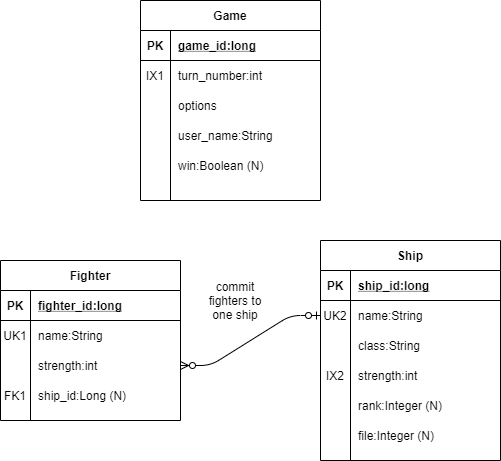

The diagram above was exported from draw.io. Its source (the exported page's mxGraphModel, read from the mxfile embedded in the PNG):
<mxGraphModel dx="868" dy="412" grid="1" gridSize="10" guides="1" tooltips="1" connect="1" arrows="1" fold="1" page="1" pageScale="1" pageWidth="850" pageHeight="1100" math="0" shadow="0">
  <root>
    <mxCell id="0" />
    <mxCell id="1" parent="0" />
    <mxCell id="2" value="Game" style="shape=table;startSize=30;container=1;collapsible=1;childLayout=tableLayout;fixedRows=1;rowLines=0;fontStyle=1;align=center;resizeLast=1;" vertex="1" parent="1">
      <mxGeometry x="280" y="30" width="180" height="200" as="geometry" />
    </mxCell>
    <mxCell id="3" value="" style="shape=partialRectangle;collapsible=0;dropTarget=0;pointerEvents=0;fillColor=none;top=0;left=0;bottom=1;right=0;points=[[0,0.5],[1,0.5]];portConstraint=eastwest;" vertex="1" parent="2">
      <mxGeometry y="30" width="180" height="30" as="geometry" />
    </mxCell>
    <mxCell id="4" value="PK" style="shape=partialRectangle;connectable=0;fillColor=none;top=0;left=0;bottom=0;right=0;fontStyle=1;overflow=hidden;" vertex="1" parent="3">
      <mxGeometry width="30" height="30" as="geometry" />
    </mxCell>
    <mxCell id="5" value="game_id:long" style="shape=partialRectangle;connectable=0;fillColor=none;top=0;left=0;bottom=0;right=0;align=left;spacingLeft=6;fontStyle=5;overflow=hidden;" vertex="1" parent="3">
      <mxGeometry x="30" width="150" height="30" as="geometry" />
    </mxCell>
    <mxCell id="6" value="" style="shape=partialRectangle;collapsible=0;dropTarget=0;pointerEvents=0;fillColor=none;top=0;left=0;bottom=0;right=0;points=[[0,0.5],[1,0.5]];portConstraint=eastwest;" vertex="1" parent="2">
      <mxGeometry y="60" width="180" height="30" as="geometry" />
    </mxCell>
    <mxCell id="7" value="IX1" style="shape=partialRectangle;connectable=0;fillColor=none;top=0;left=0;bottom=0;right=0;editable=1;overflow=hidden;" vertex="1" parent="6">
      <mxGeometry width="30" height="30" as="geometry" />
    </mxCell>
    <mxCell id="8" value="turn_number:int" style="shape=partialRectangle;connectable=0;fillColor=none;top=0;left=0;bottom=0;right=0;align=left;spacingLeft=6;overflow=hidden;" vertex="1" parent="6">
      <mxGeometry x="30" width="150" height="30" as="geometry" />
    </mxCell>
    <mxCell id="9" value="" style="shape=partialRectangle;collapsible=0;dropTarget=0;pointerEvents=0;fillColor=none;top=0;left=0;bottom=0;right=0;points=[[0,0.5],[1,0.5]];portConstraint=eastwest;" vertex="1" parent="2">
      <mxGeometry y="90" width="180" height="30" as="geometry" />
    </mxCell>
    <mxCell id="10" value="" style="shape=partialRectangle;connectable=0;fillColor=none;top=0;left=0;bottom=0;right=0;editable=1;overflow=hidden;" vertex="1" parent="9">
      <mxGeometry width="30" height="30" as="geometry" />
    </mxCell>
    <mxCell id="11" value="options" style="shape=partialRectangle;connectable=0;fillColor=none;top=0;left=0;bottom=0;right=0;align=left;spacingLeft=6;overflow=hidden;" vertex="1" parent="9">
      <mxGeometry x="30" width="150" height="30" as="geometry" />
    </mxCell>
    <mxCell id="12" value="" style="shape=partialRectangle;collapsible=0;dropTarget=0;pointerEvents=0;fillColor=none;top=0;left=0;bottom=0;right=0;points=[[0,0.5],[1,0.5]];portConstraint=eastwest;" vertex="1" parent="2">
      <mxGeometry y="120" width="180" height="30" as="geometry" />
    </mxCell>
    <mxCell id="13" value="" style="shape=partialRectangle;connectable=0;fillColor=none;top=0;left=0;bottom=0;right=0;editable=1;overflow=hidden;" vertex="1" parent="12">
      <mxGeometry width="30" height="30" as="geometry" />
    </mxCell>
    <mxCell id="14" value="user_name:String" style="shape=partialRectangle;connectable=0;fillColor=none;top=0;left=0;bottom=0;right=0;align=left;spacingLeft=6;overflow=hidden;" vertex="1" parent="12">
      <mxGeometry x="30" width="150" height="30" as="geometry" />
    </mxCell>
    <mxCell id="15" value="" style="shape=partialRectangle;collapsible=0;dropTarget=0;pointerEvents=0;fillColor=none;top=0;left=0;bottom=0;right=0;points=[[0,0.5],[1,0.5]];portConstraint=eastwest;" vertex="1" parent="2">
      <mxGeometry y="150" width="180" height="30" as="geometry" />
    </mxCell>
    <mxCell id="16" value="" style="shape=partialRectangle;connectable=0;fillColor=none;top=0;left=0;bottom=0;right=0;editable=1;overflow=hidden;" vertex="1" parent="15">
      <mxGeometry width="30" height="30" as="geometry" />
    </mxCell>
    <mxCell id="17" value="win:Boolean (N)" style="shape=partialRectangle;connectable=0;fillColor=none;top=0;left=0;bottom=0;right=0;align=left;spacingLeft=6;overflow=hidden;" vertex="1" parent="15">
      <mxGeometry x="30" width="150" height="30" as="geometry" />
    </mxCell>
    <mxCell id="18" value="" style="edgeStyle=entityRelationEdgeStyle;fontSize=12;html=1;endArrow=ERzeroToMany;startArrow=ERzeroToOne;exitX=0;exitY=0.5;exitDx=0;exitDy=0;" edge="1" source="23" target="45" parent="1">
      <mxGeometry width="100" height="100" relative="1" as="geometry">
        <mxPoint x="390" y="360" as="sourcePoint" />
        <mxPoint x="230" y="360" as="targetPoint" />
      </mxGeometry>
    </mxCell>
    <mxCell id="19" value="Ship" style="shape=table;startSize=30;container=1;collapsible=1;childLayout=tableLayout;fixedRows=1;rowLines=0;fontStyle=1;align=center;resizeLast=1;" vertex="1" parent="1">
      <mxGeometry x="460" y="270" width="180" height="220" as="geometry" />
    </mxCell>
    <mxCell id="20" value="" style="shape=partialRectangle;collapsible=0;dropTarget=0;pointerEvents=0;fillColor=none;top=0;left=0;bottom=1;right=0;points=[[0,0.5],[1,0.5]];portConstraint=eastwest;" vertex="1" parent="19">
      <mxGeometry y="30" width="180" height="30" as="geometry" />
    </mxCell>
    <mxCell id="21" value="PK" style="shape=partialRectangle;connectable=0;fillColor=none;top=0;left=0;bottom=0;right=0;fontStyle=1;overflow=hidden;" vertex="1" parent="20">
      <mxGeometry width="30" height="30" as="geometry" />
    </mxCell>
    <mxCell id="22" value="ship_id:long" style="shape=partialRectangle;connectable=0;fillColor=none;top=0;left=0;bottom=0;right=0;align=left;spacingLeft=6;fontStyle=5;overflow=hidden;" vertex="1" parent="20">
      <mxGeometry x="30" width="150" height="30" as="geometry" />
    </mxCell>
    <mxCell id="23" value="" style="shape=partialRectangle;collapsible=0;dropTarget=0;pointerEvents=0;fillColor=none;top=0;left=0;bottom=0;right=0;points=[[0,0.5],[1,0.5]];portConstraint=eastwest;" vertex="1" parent="19">
      <mxGeometry y="60" width="180" height="30" as="geometry" />
    </mxCell>
    <mxCell id="24" value="UK2" style="shape=partialRectangle;connectable=0;fillColor=none;top=0;left=0;bottom=0;right=0;editable=1;overflow=hidden;" vertex="1" parent="23">
      <mxGeometry width="30" height="30" as="geometry" />
    </mxCell>
    <mxCell id="25" value="name:String" style="shape=partialRectangle;connectable=0;fillColor=none;top=0;left=0;bottom=0;right=0;align=left;spacingLeft=6;overflow=hidden;" vertex="1" parent="23">
      <mxGeometry x="30" width="150" height="30" as="geometry" />
    </mxCell>
    <mxCell id="26" value="" style="shape=partialRectangle;collapsible=0;dropTarget=0;pointerEvents=0;fillColor=none;top=0;left=0;bottom=0;right=0;points=[[0,0.5],[1,0.5]];portConstraint=eastwest;" vertex="1" parent="19">
      <mxGeometry y="90" width="180" height="30" as="geometry" />
    </mxCell>
    <mxCell id="27" value="" style="shape=partialRectangle;connectable=0;fillColor=none;top=0;left=0;bottom=0;right=0;editable=1;overflow=hidden;" vertex="1" parent="26">
      <mxGeometry width="30" height="30" as="geometry" />
    </mxCell>
    <mxCell id="28" value="class:String" style="shape=partialRectangle;connectable=0;fillColor=none;top=0;left=0;bottom=0;right=0;align=left;spacingLeft=6;overflow=hidden;" vertex="1" parent="26">
      <mxGeometry x="30" width="150" height="30" as="geometry" />
    </mxCell>
    <mxCell id="29" value="" style="shape=partialRectangle;collapsible=0;dropTarget=0;pointerEvents=0;fillColor=none;top=0;left=0;bottom=0;right=0;points=[[0,0.5],[1,0.5]];portConstraint=eastwest;" vertex="1" parent="19">
      <mxGeometry y="120" width="180" height="30" as="geometry" />
    </mxCell>
    <mxCell id="30" value="IX2" style="shape=partialRectangle;connectable=0;fillColor=none;top=0;left=0;bottom=0;right=0;editable=1;overflow=hidden;" vertex="1" parent="29">
      <mxGeometry width="30" height="30" as="geometry" />
    </mxCell>
    <mxCell id="31" value="strength:int" style="shape=partialRectangle;connectable=0;fillColor=none;top=0;left=0;bottom=0;right=0;align=left;spacingLeft=6;overflow=hidden;" vertex="1" parent="29">
      <mxGeometry x="30" width="150" height="30" as="geometry" />
    </mxCell>
    <mxCell id="32" value="" style="shape=partialRectangle;collapsible=0;dropTarget=0;pointerEvents=0;fillColor=none;top=0;left=0;bottom=0;right=0;points=[[0,0.5],[1,0.5]];portConstraint=eastwest;" vertex="1" parent="19">
      <mxGeometry y="150" width="180" height="30" as="geometry" />
    </mxCell>
    <mxCell id="33" value="" style="shape=partialRectangle;connectable=0;fillColor=none;top=0;left=0;bottom=0;right=0;editable=1;overflow=hidden;" vertex="1" parent="32">
      <mxGeometry width="30" height="30" as="geometry" />
    </mxCell>
    <mxCell id="34" value="rank:Integer (N)" style="shape=partialRectangle;connectable=0;fillColor=none;top=0;left=0;bottom=0;right=0;align=left;spacingLeft=6;overflow=hidden;" vertex="1" parent="32">
      <mxGeometry x="30" width="150" height="30" as="geometry" />
    </mxCell>
    <mxCell id="35" value="" style="shape=partialRectangle;collapsible=0;dropTarget=0;pointerEvents=0;fillColor=none;top=0;left=0;bottom=0;right=0;points=[[0,0.5],[1,0.5]];portConstraint=eastwest;" vertex="1" parent="19">
      <mxGeometry y="180" width="180" height="30" as="geometry" />
    </mxCell>
    <mxCell id="36" value="" style="shape=partialRectangle;connectable=0;fillColor=none;top=0;left=0;bottom=0;right=0;editable=1;overflow=hidden;" vertex="1" parent="35">
      <mxGeometry width="30" height="30" as="geometry" />
    </mxCell>
    <mxCell id="37" value="file:Integer (N)" style="shape=partialRectangle;connectable=0;fillColor=none;top=0;left=0;bottom=0;right=0;align=left;spacingLeft=6;overflow=hidden;" vertex="1" parent="35">
      <mxGeometry x="30" width="150" height="30" as="geometry" />
    </mxCell>
    <mxCell id="38" value="Fighter" style="shape=table;startSize=30;container=1;collapsible=1;childLayout=tableLayout;fixedRows=1;rowLines=0;fontStyle=1;align=center;resizeLast=1;" vertex="1" parent="1">
      <mxGeometry x="140" y="290" width="180" height="160" as="geometry" />
    </mxCell>
    <mxCell id="39" value="" style="shape=partialRectangle;collapsible=0;dropTarget=0;pointerEvents=0;fillColor=none;top=0;left=0;bottom=1;right=0;points=[[0,0.5],[1,0.5]];portConstraint=eastwest;" vertex="1" parent="38">
      <mxGeometry y="30" width="180" height="30" as="geometry" />
    </mxCell>
    <mxCell id="40" value="PK" style="shape=partialRectangle;connectable=0;fillColor=none;top=0;left=0;bottom=0;right=0;fontStyle=1;overflow=hidden;" vertex="1" parent="39">
      <mxGeometry width="30" height="30" as="geometry" />
    </mxCell>
    <mxCell id="41" value="fighter_id:long" style="shape=partialRectangle;connectable=0;fillColor=none;top=0;left=0;bottom=0;right=0;align=left;spacingLeft=6;fontStyle=5;overflow=hidden;" vertex="1" parent="39">
      <mxGeometry x="30" width="150" height="30" as="geometry" />
    </mxCell>
    <mxCell id="42" value="" style="shape=partialRectangle;collapsible=0;dropTarget=0;pointerEvents=0;fillColor=none;top=0;left=0;bottom=0;right=0;points=[[0,0.5],[1,0.5]];portConstraint=eastwest;" vertex="1" parent="38">
      <mxGeometry y="60" width="180" height="30" as="geometry" />
    </mxCell>
    <mxCell id="43" value="UK1" style="shape=partialRectangle;connectable=0;fillColor=none;top=0;left=0;bottom=0;right=0;editable=1;overflow=hidden;" vertex="1" parent="42">
      <mxGeometry width="30" height="30" as="geometry" />
    </mxCell>
    <mxCell id="44" value="name:String" style="shape=partialRectangle;connectable=0;fillColor=none;top=0;left=0;bottom=0;right=0;align=left;spacingLeft=6;overflow=hidden;" vertex="1" parent="42">
      <mxGeometry x="30" width="150" height="30" as="geometry" />
    </mxCell>
    <mxCell id="45" value="" style="shape=partialRectangle;collapsible=0;dropTarget=0;pointerEvents=0;fillColor=none;top=0;left=0;bottom=0;right=0;points=[[0,0.5],[1,0.5]];portConstraint=eastwest;" vertex="1" parent="38">
      <mxGeometry y="90" width="180" height="30" as="geometry" />
    </mxCell>
    <mxCell id="46" value="" style="shape=partialRectangle;connectable=0;fillColor=none;top=0;left=0;bottom=0;right=0;editable=1;overflow=hidden;" vertex="1" parent="45">
      <mxGeometry width="30" height="30" as="geometry" />
    </mxCell>
    <mxCell id="47" value="strength:int" style="shape=partialRectangle;connectable=0;fillColor=none;top=0;left=0;bottom=0;right=0;align=left;spacingLeft=6;overflow=hidden;" vertex="1" parent="45">
      <mxGeometry x="30" width="150" height="30" as="geometry" />
    </mxCell>
    <mxCell id="48" value="" style="shape=partialRectangle;collapsible=0;dropTarget=0;pointerEvents=0;fillColor=none;top=0;left=0;bottom=0;right=0;points=[[0,0.5],[1,0.5]];portConstraint=eastwest;" vertex="1" parent="38">
      <mxGeometry y="120" width="180" height="30" as="geometry" />
    </mxCell>
    <mxCell id="49" value="FK1" style="shape=partialRectangle;connectable=0;fillColor=none;top=0;left=0;bottom=0;right=0;editable=1;overflow=hidden;" vertex="1" parent="48">
      <mxGeometry width="30" height="30" as="geometry" />
    </mxCell>
    <mxCell id="50" value="ship_id:Long (N)" style="shape=partialRectangle;connectable=0;fillColor=none;top=0;left=0;bottom=0;right=0;align=left;spacingLeft=6;overflow=hidden;" vertex="1" parent="48">
      <mxGeometry x="30" width="150" height="30" as="geometry" />
    </mxCell>
    <mxCell id="51" value="commit fighters to one ship" style="text;html=1;strokeColor=none;fillColor=none;align=center;verticalAlign=middle;whiteSpace=wrap;rounded=0;" vertex="1" parent="1">
      <mxGeometry x="340" y="290" width="70" height="80" as="geometry" />
    </mxCell>
  </root>
</mxGraphModel>